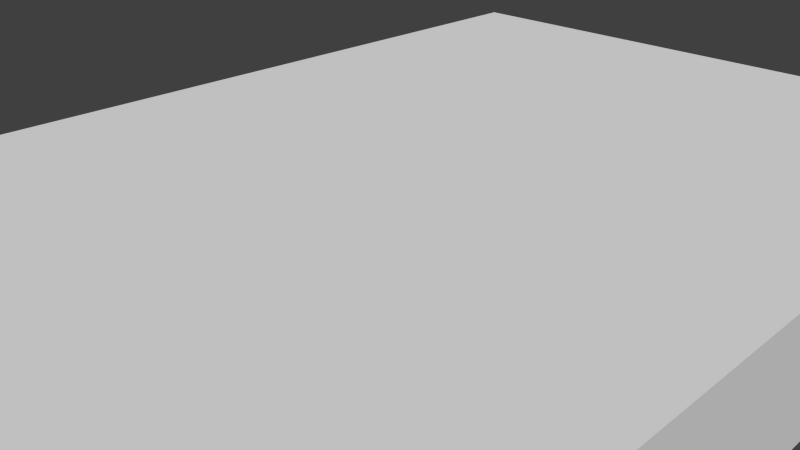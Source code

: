 # Source: block.blend  (saved by Blender 2.63.0; exported with 4.5.12 LTS)
import bpy
from mathutils import Matrix  # noqa: F401  (used for matrix-valued properties, if any)

bpy.ops.wm.read_factory_settings(use_empty=True)
scene = bpy.context.scene
scene.name = 'Scene'

# ---- collections
col_collection_1 = bpy.data.collections.new('Collection 1'); scene.collection.children.link(col_collection_1)

# ---- materials (node trees are filled in below, after node groups)
mat_material = bpy.data.materials.new('Material')
mat_material.alpha_threshold = 0.0
mat_material.use_transparent_shadow = False
mat_material.roughness = 0.5
mat_material.line_color = (0.0, 0.0, 0.0, 1.0)

# ---- material node trees

# ---- world
world_world = bpy.data.worlds.new('World'); scene.world = world_world
world_world.color = (0.05088, 0.05088, 0.05088)
world_world.use_sun_shadow = False
world_world.sun_shadow_jitter_overblur = 0.0
world_world.cycles.sampling_method = 'MANUAL'
world_world.cycles.sample_map_resolution = 256

# ---- cameras
cam_camera = bpy.data.cameras.new('Camera')
cam_camera.clip_end = 100.0
cam_camera.lens = 35.0
cam_camera.sensor_width = 32.0
cam_camera.sensor_height = 18.0
cam_camera.ortho_scale = 7.314
cam_camera.dof.focus_distance = 0.0
cam_camera.dof.aperture_fstop = 128.0

# ---- meshes
me_cube = bpy.data.meshes.new('Cube')
me_cube.from_pydata([(-5.0, -8.0, -1.0), (-5.0, 8.0, -1.0), (5.0, 8.0, -1.0), (5.0, -8.0, -1.0), (-5.0, -8.0, 1.0), (-5.0, 8.0, 1.0), (5.0, 8.0, 1.0), (5.0, -8.0, 1.0)], [], [(4, 5, 1), (5, 6, 2), (6, 7, 3), (7, 4, 0), (0, 1, 2), (7, 6, 5), (0, 4, 1), (1, 5, 2), (2, 6, 3), (3, 7, 0), (3, 0, 2), (4, 7, 5)])
_uv = me_cube.uv_layers.new(name='UVMap')
_uv.uv.foreach_set('vector', [0.8327, 0.6615, 0.8306, 0.0002536, 0.9133, 0.0, 0.9153, 1.075, 0.9166, 0.6615, 0.9992, 0.6618, 0.9173, 0.6615, 0.9153, 0.0002535, 0.998, 0.0, 0.8319, 1.075, 0.8306, 0.6618, 0.9133, 0.6615, 0.002029, 0.6625, 0.0, 0.001268, 0.4133, 0.0, 0.8286, 0.0, 0.8306, 0.6613, 0.4173, 0.6625, 0.9153, 0.6613, 0.8327, 0.6615, 0.9133, 0.0, 0.998, 1.075, 0.9153, 1.075, 0.9992, 0.6618, 1.0, 0.6613, 0.9173, 0.6615, 0.998, 0.0, 0.9146, 1.075, 0.8319, 1.075, 0.9133, 0.6615, 0.4153, 0.6613, 0.002029, 0.6625, 0.4133, 0.0, 0.4153, 0.001268, 0.8286, 0.0, 0.4173, 0.6625])
_ca = me_cube.color_attributes.new('Col', 'BYTE_COLOR', 'CORNER')
_ca.data.foreach_set('color', [1.0, 1.0, 1.0, 1.0, 1.0, 1.0, 1.0, 1.0, 0.08866, 0.08866, 0.08866, 1.0, 1.0, 1.0, 1.0, 1.0, 1.0, 1.0, 1.0, 1.0, 0.02732, 0.02732, 0.02732, 1.0, 1.0, 1.0, 1.0, 1.0, 1.0, 1.0, 1.0, 1.0, 0.0319, 0.0319, 0.0319, 1.0, 1.0, 1.0, 1.0, 1.0, 1.0, 1.0, 1.0, 1.0, 0.05613, 0.05613, 0.05613, 1.0, 0.02029, 0.02029, 0.02029, 1.0, 0.0865, 0.0865, 0.0865, 1.0, 0.08022, 0.08022, 0.08022, 1.0, 1.0, 1.0, 1.0, 1.0, 1.0, 1.0, 1.0, 1.0, 1.0, 1.0, 1.0, 1.0, 0.07421, 0.07421, 0.07421, 1.0, 1.0, 1.0, 1.0, 1.0, 0.08866, 0.08866, 0.08866, 1.0, 0.06125, 0.06125, 0.06125, 1.0, 1.0, 1.0, 1.0, 1.0, 0.02732, 0.02732, 0.02732, 1.0, 0.02732, 0.02732, 0.02732, 1.0, 1.0, 1.0, 1.0, 1.0, 0.0319, 0.0319, 0.0319, 1.0, 0.04092, 0.04092, 0.04092, 1.0, 1.0, 1.0, 1.0, 1.0, 0.05613, 0.05613, 0.05613, 1.0, 0.007499, 0.007499, 0.007499, 1.0, 0.02029, 0.02029, 0.02029, 1.0, 0.08022, 0.08022, 0.08022, 1.0, 1.0, 1.0, 1.0, 1.0, 1.0, 1.0, 1.0, 1.0, 1.0, 1.0, 1.0, 1.0])
me_cube.materials.append(mat_material)
me_cube.use_remesh_preserve_volume = False
me_cube.use_remesh_preserve_attributes = False
me_cube.use_mirror_vertex_groups = False
me_cube.update()

# ---- objects
ob_cube = bpy.data.objects.new('Cube', me_cube)
ob_camera = bpy.data.objects.new('Camera', cam_camera)

# ---- transforms, parenting, visibility, modifiers, constraints
ob_cube.location = (0.0, 0.0, 0.0)
ob_cube.lineart.crease_threshold = 0.0
ob_camera.location = (7.481, -6.508, 5.344)
ob_camera.rotation_euler = (1.109, 0.01082, 0.8149)
ob_camera.lock_rotations_4d = False
ob_camera.empty_display_type = 'ARROWS'
ob_camera.color = (0.0, 0.0, 0.0, 0.0)
ob_camera.display_type = 'WIRE'
ob_camera.lineart.crease_threshold = 0.0

# ---- collection membership
col_collection_1.objects.link(ob_cube)
col_collection_1.objects.link(ob_camera)

# ---- scene / render settings (as saved in the file)
scene.camera = ob_camera
scene.frame_start = 1; scene.frame_end = 250; scene.frame_set(0)
scene.render.engine = 'BLENDER_EEVEE_NEXT'
scene.render.image_settings.color_mode = 'RGB'
scene.render.image_settings.compression = 90
scene.render.resolution_percentage = 50
scene.render.dither_intensity = 0.0
scene.render.bake_margin = 2
scene.render.bake_bias = 0.0
scene.cycles.use_denoising = False
scene.cycles.samples = 10
scene.cycles.sampling_pattern = 'TABULATED_SOBOL'
scene.cycles.light_sampling_threshold = 0.0
scene.cycles.use_adaptive_sampling = False
scene.cycles.use_light_tree = False
scene.cycles.blur_glossy = 0.0
scene.cycles.volume_bounces = 1
scene.cycles.pixel_filter_type = 'GAUSSIAN'
scene.cycles.sample_clamp_indirect = 0.0
scene.view_settings.view_transform = 'Standard'
bpy.context.view_layer.update()

# ---- added for rendering (the .blend has no usable light): sun
light_auto_sun = bpy.data.lights.new('AutoSun', 'SUN')
light_auto_sun.energy = 3.0
light_auto_sun.angle = 0.0523599
ob_auto_sun = bpy.data.objects.new('AutoSun', light_auto_sun)
scene.collection.objects.link(ob_auto_sun)
ob_auto_sun.rotation_euler = (0.872665, 0.174533, 0.523599)
bpy.context.view_layer.update()
